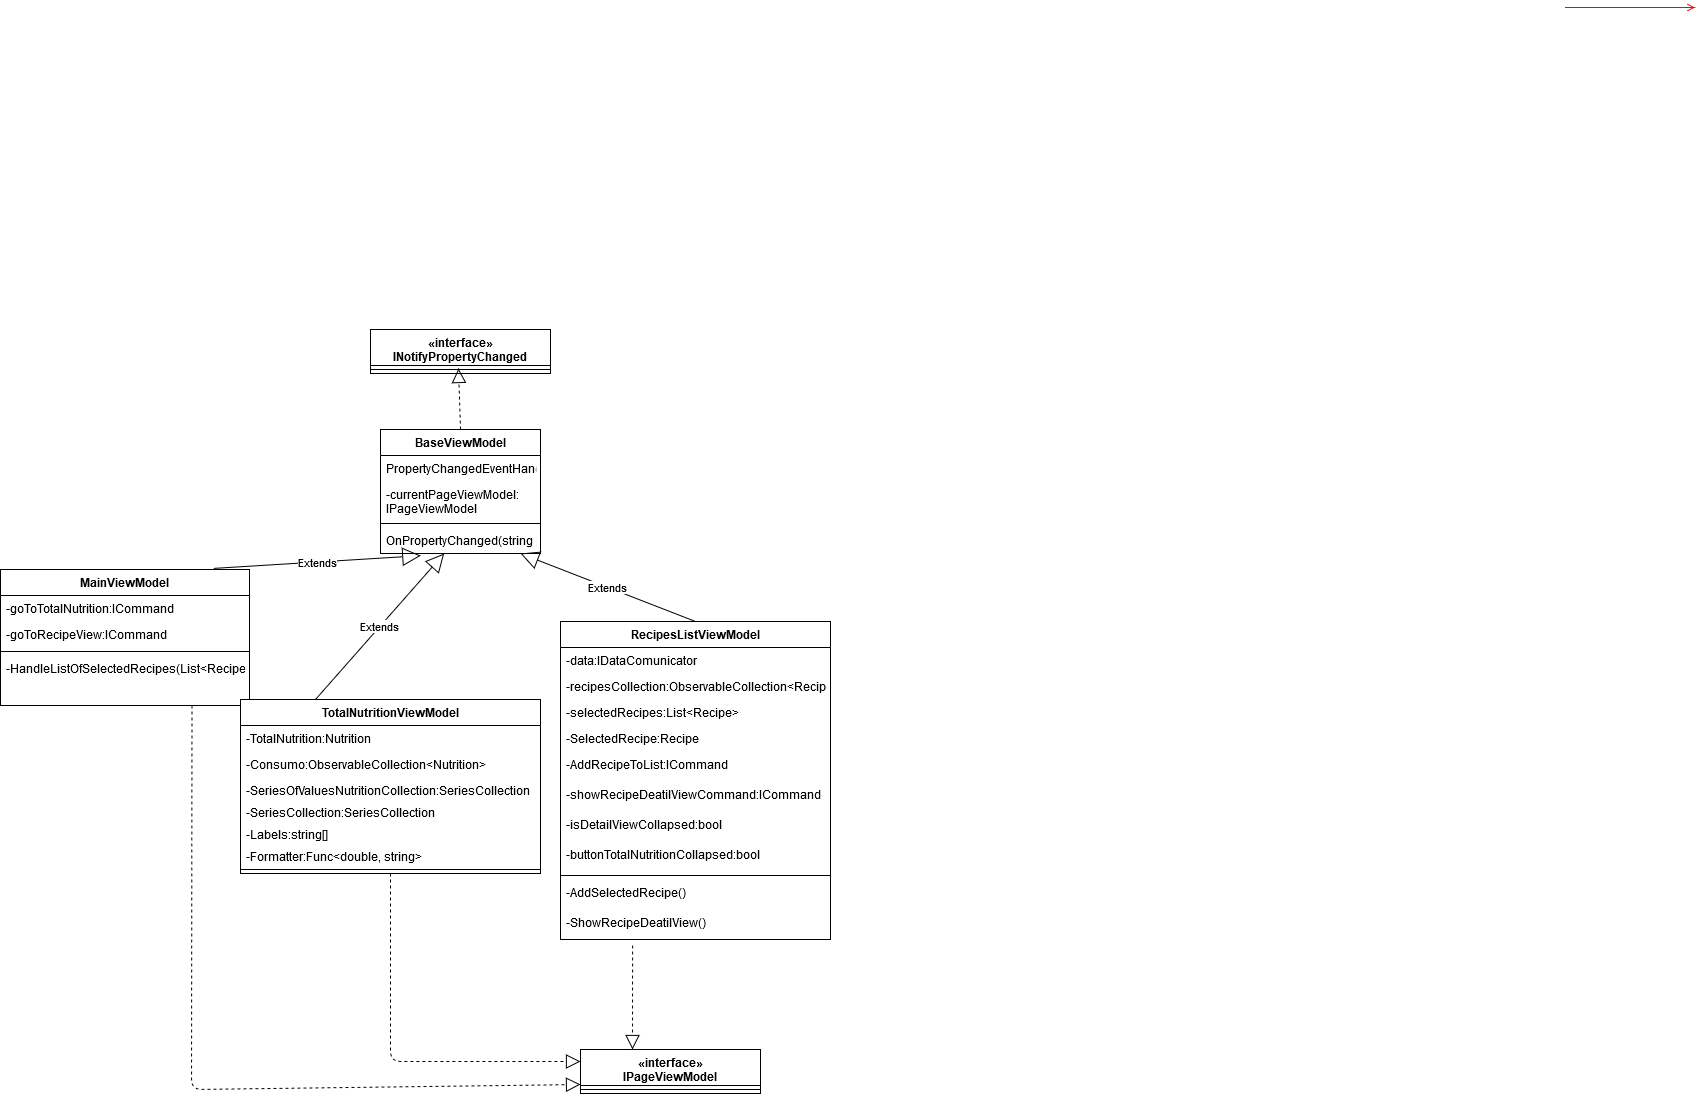

The diagram above was exported from draw.io. Its source (the exported page's mxGraphModel, read from the mxfile embedded in the PNG):
<mxGraphModel dx="3455" dy="617" grid="1" gridSize="10" guides="1" tooltips="1" connect="1" arrows="1" fold="1" page="1" pageScale="1" pageWidth="1169" pageHeight="826" background="#ffffff" math="0" shadow="0">
  <root>
    <mxCell id="0" />
    <mxCell id="1" parent="0" />
    <mxCell id="20" value="" style="endArrow=open;strokeColor=#FF0000;endFill=1;rounded=0" parent="1" edge="1">
      <mxGeometry relative="1" as="geometry">
        <mxPoint x="334.5" y="478" as="sourcePoint" />
        <mxPoint x="464.5" y="478" as="targetPoint" />
      </mxGeometry>
    </mxCell>
    <mxCell id="_IStQKUp2DmAYYFkC0Jr-38" value="«interface»&#10;INotifyPropertyChanged" style="swimlane;fontStyle=1;align=center;verticalAlign=top;childLayout=stackLayout;horizontal=1;startSize=36;horizontalStack=0;resizeParent=1;resizeParentMax=0;resizeLast=0;collapsible=1;marginBottom=0;" parent="1" vertex="1">
      <mxGeometry x="-860" y="800" width="180" height="44" as="geometry" />
    </mxCell>
    <mxCell id="_IStQKUp2DmAYYFkC0Jr-39" value="" style="line;strokeWidth=1;fillColor=none;align=left;verticalAlign=middle;spacingTop=-1;spacingLeft=3;spacingRight=3;rotatable=0;labelPosition=right;points=[];portConstraint=eastwest;" parent="_IStQKUp2DmAYYFkC0Jr-38" vertex="1">
      <mxGeometry y="36" width="180" height="8" as="geometry" />
    </mxCell>
    <mxCell id="_IStQKUp2DmAYYFkC0Jr-41" value="BaseViewModel" style="swimlane;fontStyle=1;align=center;verticalAlign=top;childLayout=stackLayout;horizontal=1;startSize=26;horizontalStack=0;resizeParent=1;resizeParentMax=0;resizeLast=0;collapsible=1;marginBottom=0;" parent="1" vertex="1">
      <mxGeometry x="-850" y="900" width="160" height="124" as="geometry" />
    </mxCell>
    <mxCell id="_IStQKUp2DmAYYFkC0Jr-42" value="PropertyChangedEventHandler PropertyChanged" style="text;strokeColor=none;fillColor=none;align=left;verticalAlign=top;spacingLeft=4;spacingRight=4;overflow=hidden;rotatable=0;points=[[0,0.5],[1,0.5]];portConstraint=eastwest;" parent="_IStQKUp2DmAYYFkC0Jr-41" vertex="1">
      <mxGeometry y="26" width="160" height="26" as="geometry" />
    </mxCell>
    <mxCell id="_IStQKUp2DmAYYFkC0Jr-43" value="-currentPageViewModel:&#10;IPageViewModel " style="text;strokeColor=none;fillColor=none;align=left;verticalAlign=top;spacingLeft=4;spacingRight=4;overflow=hidden;rotatable=0;points=[[0,0.5],[1,0.5]];portConstraint=eastwest;" parent="_IStQKUp2DmAYYFkC0Jr-41" vertex="1">
      <mxGeometry y="52" width="160" height="38" as="geometry" />
    </mxCell>
    <mxCell id="_IStQKUp2DmAYYFkC0Jr-44" value="" style="line;strokeWidth=1;fillColor=none;align=left;verticalAlign=middle;spacingTop=-1;spacingLeft=3;spacingRight=3;rotatable=0;labelPosition=right;points=[];portConstraint=eastwest;" parent="_IStQKUp2DmAYYFkC0Jr-41" vertex="1">
      <mxGeometry y="90" width="160" height="8" as="geometry" />
    </mxCell>
    <mxCell id="_IStQKUp2DmAYYFkC0Jr-45" value="OnPropertyChanged(string propertyName)" style="text;strokeColor=none;fillColor=none;align=left;verticalAlign=top;spacingLeft=4;spacingRight=4;overflow=hidden;rotatable=0;points=[[0,0.5],[1,0.5]];portConstraint=eastwest;" parent="_IStQKUp2DmAYYFkC0Jr-41" vertex="1">
      <mxGeometry y="98" width="160" height="26" as="geometry" />
    </mxCell>
    <mxCell id="_IStQKUp2DmAYYFkC0Jr-46" value="«interface»&#10;IPageViewModel" style="swimlane;fontStyle=1;align=center;verticalAlign=top;childLayout=stackLayout;horizontal=1;startSize=36;horizontalStack=0;resizeParent=1;resizeParentMax=0;resizeLast=0;collapsible=1;marginBottom=0;" parent="1" vertex="1">
      <mxGeometry x="-650" y="1520" width="180" height="44" as="geometry" />
    </mxCell>
    <mxCell id="_IStQKUp2DmAYYFkC0Jr-47" value="" style="line;strokeWidth=1;fillColor=none;align=left;verticalAlign=middle;spacingTop=-1;spacingLeft=3;spacingRight=3;rotatable=0;labelPosition=right;points=[];portConstraint=eastwest;" parent="_IStQKUp2DmAYYFkC0Jr-46" vertex="1">
      <mxGeometry y="36" width="180" height="8" as="geometry" />
    </mxCell>
    <mxCell id="_IStQKUp2DmAYYFkC0Jr-50" value="" style="endArrow=block;dashed=1;endFill=0;endSize=12;html=1;exitX=0.5;exitY=0;exitDx=0;exitDy=0;" parent="1" source="_IStQKUp2DmAYYFkC0Jr-41" edge="1">
      <mxGeometry width="160" relative="1" as="geometry">
        <mxPoint x="-920" y="840" as="sourcePoint" />
        <mxPoint x="-772" y="839" as="targetPoint" />
      </mxGeometry>
    </mxCell>
    <mxCell id="_IStQKUp2DmAYYFkC0Jr-51" value="MainViewModel" style="swimlane;fontStyle=1;align=center;verticalAlign=top;childLayout=stackLayout;horizontal=1;startSize=26;horizontalStack=0;resizeParent=1;resizeParentMax=0;resizeLast=0;collapsible=1;marginBottom=0;" parent="1" vertex="1">
      <mxGeometry x="-1230" y="1040" width="249" height="136" as="geometry" />
    </mxCell>
    <mxCell id="_IStQKUp2DmAYYFkC0Jr-52" value="-goToTotalNutrition:ICommand" style="text;strokeColor=none;fillColor=none;align=left;verticalAlign=top;spacingLeft=4;spacingRight=4;overflow=hidden;rotatable=0;points=[[0,0.5],[1,0.5]];portConstraint=eastwest;" parent="_IStQKUp2DmAYYFkC0Jr-51" vertex="1">
      <mxGeometry y="26" width="249" height="26" as="geometry" />
    </mxCell>
    <mxCell id="pcfy3Lz-ZczlH9VsX2Pu-21" value="-goToRecipeView:ICommand" style="text;strokeColor=none;fillColor=none;align=left;verticalAlign=top;spacingLeft=4;spacingRight=4;overflow=hidden;rotatable=0;points=[[0,0.5],[1,0.5]];portConstraint=eastwest;" vertex="1" parent="_IStQKUp2DmAYYFkC0Jr-51">
      <mxGeometry y="52" width="249" height="26" as="geometry" />
    </mxCell>
    <mxCell id="_IStQKUp2DmAYYFkC0Jr-55" value="" style="line;strokeWidth=1;fillColor=none;align=left;verticalAlign=middle;spacingTop=-1;spacingLeft=3;spacingRight=3;rotatable=0;labelPosition=right;points=[];portConstraint=eastwest;" parent="_IStQKUp2DmAYYFkC0Jr-51" vertex="1">
      <mxGeometry y="78" width="249" height="8" as="geometry" />
    </mxCell>
    <mxCell id="_IStQKUp2DmAYYFkC0Jr-53" value="-HandleListOfSelectedRecipes(List&lt;Recipe&gt; obj)" style="text;strokeColor=none;fillColor=none;align=left;verticalAlign=top;spacingLeft=4;spacingRight=4;overflow=hidden;rotatable=0;points=[[0,0.5],[1,0.5]];portConstraint=eastwest;" parent="_IStQKUp2DmAYYFkC0Jr-51" vertex="1">
      <mxGeometry y="86" width="249" height="50" as="geometry" />
    </mxCell>
    <mxCell id="_IStQKUp2DmAYYFkC0Jr-56" value="RecipesListViewModel" style="swimlane;fontStyle=1;align=center;verticalAlign=top;childLayout=stackLayout;horizontal=1;startSize=26;horizontalStack=0;resizeParent=1;resizeParentMax=0;resizeLast=0;collapsible=1;marginBottom=0;" parent="1" vertex="1">
      <mxGeometry x="-670" y="1092" width="270" height="318" as="geometry" />
    </mxCell>
    <mxCell id="_IStQKUp2DmAYYFkC0Jr-57" value="-data:IDataComunicator" style="text;strokeColor=none;fillColor=none;align=left;verticalAlign=top;spacingLeft=4;spacingRight=4;overflow=hidden;rotatable=0;points=[[0,0.5],[1,0.5]];portConstraint=eastwest;" parent="_IStQKUp2DmAYYFkC0Jr-56" vertex="1">
      <mxGeometry y="26" width="270" height="26" as="geometry" />
    </mxCell>
    <mxCell id="_IStQKUp2DmAYYFkC0Jr-60" value="-recipesCollection:ObservableCollection&lt;Recipe&gt;" style="text;strokeColor=none;fillColor=none;align=left;verticalAlign=top;spacingLeft=4;spacingRight=4;overflow=hidden;rotatable=0;points=[[0,0.5],[1,0.5]];portConstraint=eastwest;" parent="_IStQKUp2DmAYYFkC0Jr-56" vertex="1">
      <mxGeometry y="52" width="270" height="26" as="geometry" />
    </mxCell>
    <mxCell id="_IStQKUp2DmAYYFkC0Jr-61" value="-selectedRecipes:List&lt;Recipe&gt;" style="text;strokeColor=none;fillColor=none;align=left;verticalAlign=top;spacingLeft=4;spacingRight=4;overflow=hidden;rotatable=0;points=[[0,0.5],[1,0.5]];portConstraint=eastwest;" parent="_IStQKUp2DmAYYFkC0Jr-56" vertex="1">
      <mxGeometry y="78" width="270" height="26" as="geometry" />
    </mxCell>
    <mxCell id="_IStQKUp2DmAYYFkC0Jr-62" value="-SelectedRecipe:Recipe" style="text;strokeColor=none;fillColor=none;align=left;verticalAlign=top;spacingLeft=4;spacingRight=4;overflow=hidden;rotatable=0;points=[[0,0.5],[1,0.5]];portConstraint=eastwest;" parent="_IStQKUp2DmAYYFkC0Jr-56" vertex="1">
      <mxGeometry y="104" width="270" height="26" as="geometry" />
    </mxCell>
    <mxCell id="_IStQKUp2DmAYYFkC0Jr-59" value="-AddRecipeToList:ICommand" style="text;strokeColor=none;fillColor=none;align=left;verticalAlign=top;spacingLeft=4;spacingRight=4;overflow=hidden;rotatable=0;points=[[0,0.5],[1,0.5]];portConstraint=eastwest;" parent="_IStQKUp2DmAYYFkC0Jr-56" vertex="1">
      <mxGeometry y="130" width="270" height="30" as="geometry" />
    </mxCell>
    <mxCell id="_IStQKUp2DmAYYFkC0Jr-64" value="-showRecipeDeatilViewCommand:ICommand" style="text;strokeColor=none;fillColor=none;align=left;verticalAlign=top;spacingLeft=4;spacingRight=4;overflow=hidden;rotatable=0;points=[[0,0.5],[1,0.5]];portConstraint=eastwest;" parent="_IStQKUp2DmAYYFkC0Jr-56" vertex="1">
      <mxGeometry y="160" width="270" height="30" as="geometry" />
    </mxCell>
    <mxCell id="_IStQKUp2DmAYYFkC0Jr-66" value="-isDetailViewCollapsed:bool" style="text;strokeColor=none;fillColor=none;align=left;verticalAlign=top;spacingLeft=4;spacingRight=4;overflow=hidden;rotatable=0;points=[[0,0.5],[1,0.5]];portConstraint=eastwest;" parent="_IStQKUp2DmAYYFkC0Jr-56" vertex="1">
      <mxGeometry y="190" width="270" height="30" as="geometry" />
    </mxCell>
    <mxCell id="_IStQKUp2DmAYYFkC0Jr-67" value="-buttonTotalNutritionCollapsed:bool" style="text;strokeColor=none;fillColor=none;align=left;verticalAlign=top;spacingLeft=4;spacingRight=4;overflow=hidden;rotatable=0;points=[[0,0.5],[1,0.5]];portConstraint=eastwest;" parent="_IStQKUp2DmAYYFkC0Jr-56" vertex="1">
      <mxGeometry y="220" width="270" height="30" as="geometry" />
    </mxCell>
    <mxCell id="_IStQKUp2DmAYYFkC0Jr-58" value="" style="line;strokeWidth=1;fillColor=none;align=left;verticalAlign=middle;spacingTop=-1;spacingLeft=3;spacingRight=3;rotatable=0;labelPosition=right;points=[];portConstraint=eastwest;" parent="_IStQKUp2DmAYYFkC0Jr-56" vertex="1">
      <mxGeometry y="250" width="270" height="8" as="geometry" />
    </mxCell>
    <mxCell id="_IStQKUp2DmAYYFkC0Jr-63" value="-AddSelectedRecipe()" style="text;strokeColor=none;fillColor=none;align=left;verticalAlign=top;spacingLeft=4;spacingRight=4;overflow=hidden;rotatable=0;points=[[0,0.5],[1,0.5]];portConstraint=eastwest;" parent="_IStQKUp2DmAYYFkC0Jr-56" vertex="1">
      <mxGeometry y="258" width="270" height="30" as="geometry" />
    </mxCell>
    <mxCell id="_IStQKUp2DmAYYFkC0Jr-65" value="-ShowRecipeDeatilView()" style="text;strokeColor=none;fillColor=none;align=left;verticalAlign=top;spacingLeft=4;spacingRight=4;overflow=hidden;rotatable=0;points=[[0,0.5],[1,0.5]];portConstraint=eastwest;" parent="_IStQKUp2DmAYYFkC0Jr-56" vertex="1">
      <mxGeometry y="288" width="270" height="30" as="geometry" />
    </mxCell>
    <mxCell id="_IStQKUp2DmAYYFkC0Jr-68" value="TotalNutritionViewModel" style="swimlane;fontStyle=1;align=center;verticalAlign=top;childLayout=stackLayout;horizontal=1;startSize=26;horizontalStack=0;resizeParent=1;resizeParentMax=0;resizeLast=0;collapsible=1;marginBottom=0;" parent="1" vertex="1">
      <mxGeometry x="-990" y="1170" width="300" height="174" as="geometry" />
    </mxCell>
    <mxCell id="_IStQKUp2DmAYYFkC0Jr-69" value="-TotalNutrition:Nutrition" style="text;strokeColor=none;fillColor=none;align=left;verticalAlign=top;spacingLeft=4;spacingRight=4;overflow=hidden;rotatable=0;points=[[0,0.5],[1,0.5]];portConstraint=eastwest;" parent="_IStQKUp2DmAYYFkC0Jr-68" vertex="1">
      <mxGeometry y="26" width="300" height="26" as="geometry" />
    </mxCell>
    <mxCell id="_IStQKUp2DmAYYFkC0Jr-72" value="-Consumo:ObservableCollection&lt;Nutrition&gt;" style="text;strokeColor=none;fillColor=none;align=left;verticalAlign=top;spacingLeft=4;spacingRight=4;overflow=hidden;rotatable=0;points=[[0,0.5],[1,0.5]];portConstraint=eastwest;" parent="_IStQKUp2DmAYYFkC0Jr-68" vertex="1">
      <mxGeometry y="52" width="300" height="26" as="geometry" />
    </mxCell>
    <mxCell id="_IStQKUp2DmAYYFkC0Jr-73" value="-SeriesOfValuesNutritionCollection:SeriesCollection" style="text;strokeColor=none;fillColor=none;align=left;verticalAlign=top;spacingLeft=4;spacingRight=4;overflow=hidden;rotatable=0;points=[[0,0.5],[1,0.5]];portConstraint=eastwest;" parent="_IStQKUp2DmAYYFkC0Jr-68" vertex="1">
      <mxGeometry y="78" width="300" height="22" as="geometry" />
    </mxCell>
    <mxCell id="_IStQKUp2DmAYYFkC0Jr-75" value="-SeriesCollection:SeriesCollection" style="text;strokeColor=none;fillColor=none;align=left;verticalAlign=top;spacingLeft=4;spacingRight=4;overflow=hidden;rotatable=0;points=[[0,0.5],[1,0.5]];portConstraint=eastwest;" parent="_IStQKUp2DmAYYFkC0Jr-68" vertex="1">
      <mxGeometry y="100" width="300" height="22" as="geometry" />
    </mxCell>
    <mxCell id="_IStQKUp2DmAYYFkC0Jr-76" value="-Labels:string[]" style="text;strokeColor=none;fillColor=none;align=left;verticalAlign=top;spacingLeft=4;spacingRight=4;overflow=hidden;rotatable=0;points=[[0,0.5],[1,0.5]];portConstraint=eastwest;" parent="_IStQKUp2DmAYYFkC0Jr-68" vertex="1">
      <mxGeometry y="122" width="300" height="22" as="geometry" />
    </mxCell>
    <mxCell id="_IStQKUp2DmAYYFkC0Jr-77" value="-Formatter:Func&lt;double, string&gt;" style="text;strokeColor=none;fillColor=none;align=left;verticalAlign=top;spacingLeft=4;spacingRight=4;overflow=hidden;rotatable=0;points=[[0,0.5],[1,0.5]];portConstraint=eastwest;" parent="_IStQKUp2DmAYYFkC0Jr-68" vertex="1">
      <mxGeometry y="144" width="300" height="22" as="geometry" />
    </mxCell>
    <mxCell id="_IStQKUp2DmAYYFkC0Jr-70" value="" style="line;strokeWidth=1;fillColor=none;align=left;verticalAlign=middle;spacingTop=-1;spacingLeft=3;spacingRight=3;rotatable=0;labelPosition=right;points=[];portConstraint=eastwest;" parent="_IStQKUp2DmAYYFkC0Jr-68" vertex="1">
      <mxGeometry y="166" width="300" height="8" as="geometry" />
    </mxCell>
    <mxCell id="_IStQKUp2DmAYYFkC0Jr-78" value="" style="endArrow=block;dashed=1;endFill=0;endSize=12;html=1;exitX=0.267;exitY=1.2;exitDx=0;exitDy=0;exitPerimeter=0;" parent="1" source="_IStQKUp2DmAYYFkC0Jr-65" edge="1">
      <mxGeometry width="160" relative="1" as="geometry">
        <mxPoint x="-570" y="1120" as="sourcePoint" />
        <mxPoint x="-598" y="1520" as="targetPoint" />
      </mxGeometry>
    </mxCell>
    <mxCell id="_IStQKUp2DmAYYFkC0Jr-83" value="" style="endArrow=block;dashed=1;endFill=0;endSize=12;html=1;entryX=0;entryY=0.5;entryDx=0;entryDy=0;exitX=0.5;exitY=1;exitDx=0;exitDy=0;" parent="1" source="_IStQKUp2DmAYYFkC0Jr-68" edge="1">
      <mxGeometry width="160" relative="1" as="geometry">
        <mxPoint x="-610" y="1300" as="sourcePoint" />
        <mxPoint x="-650" y="1532" as="targetPoint" />
        <Array as="points">
          <mxPoint x="-840" y="1532" />
        </Array>
      </mxGeometry>
    </mxCell>
    <mxCell id="_IStQKUp2DmAYYFkC0Jr-84" value="" style="endArrow=block;dashed=1;endFill=0;endSize=12;html=1;exitX=0.769;exitY=1;exitDx=0;exitDy=0;exitPerimeter=0;" parent="1" source="_IStQKUp2DmAYYFkC0Jr-53" edge="1">
      <mxGeometry width="160" relative="1" as="geometry">
        <mxPoint x="-1030" y="1250" as="sourcePoint" />
        <mxPoint x="-650" y="1555" as="targetPoint" />
        <Array as="points">
          <mxPoint x="-1039" y="1560" />
        </Array>
      </mxGeometry>
    </mxCell>
    <mxCell id="_IStQKUp2DmAYYFkC0Jr-93" value="Extends" style="endArrow=block;endSize=16;endFill=0;html=1;exitX=0.25;exitY=0;exitDx=0;exitDy=0;entryX=0.398;entryY=1;entryDx=0;entryDy=0;entryPerimeter=0;" parent="1" source="_IStQKUp2DmAYYFkC0Jr-68" target="_IStQKUp2DmAYYFkC0Jr-45" edge="1">
      <mxGeometry width="160" relative="1" as="geometry">
        <mxPoint x="-750" y="1140" as="sourcePoint" />
        <mxPoint x="-740" y="1030" as="targetPoint" />
      </mxGeometry>
    </mxCell>
    <mxCell id="_IStQKUp2DmAYYFkC0Jr-94" value="Extends" style="endArrow=block;endSize=16;endFill=0;html=1;exitX=0.856;exitY=-0.008;exitDx=0;exitDy=0;exitPerimeter=0;entryX=0.252;entryY=1.083;entryDx=0;entryDy=0;entryPerimeter=0;" parent="1" source="_IStQKUp2DmAYYFkC0Jr-51" target="_IStQKUp2DmAYYFkC0Jr-45" edge="1">
      <mxGeometry width="160" relative="1" as="geometry">
        <mxPoint x="-740" y="1150" as="sourcePoint" />
        <mxPoint x="-740" y="1050" as="targetPoint" />
      </mxGeometry>
    </mxCell>
    <mxCell id="_IStQKUp2DmAYYFkC0Jr-91" value="Extends" style="endArrow=block;endSize=16;endFill=0;html=1;exitX=0.5;exitY=0;exitDx=0;exitDy=0;" parent="1" source="_IStQKUp2DmAYYFkC0Jr-56" edge="1">
      <mxGeometry width="160" relative="1" as="geometry">
        <mxPoint x="-710" y="1134" as="sourcePoint" />
        <mxPoint x="-710" y="1024" as="targetPoint" />
      </mxGeometry>
    </mxCell>
  </root>
</mxGraphModel>